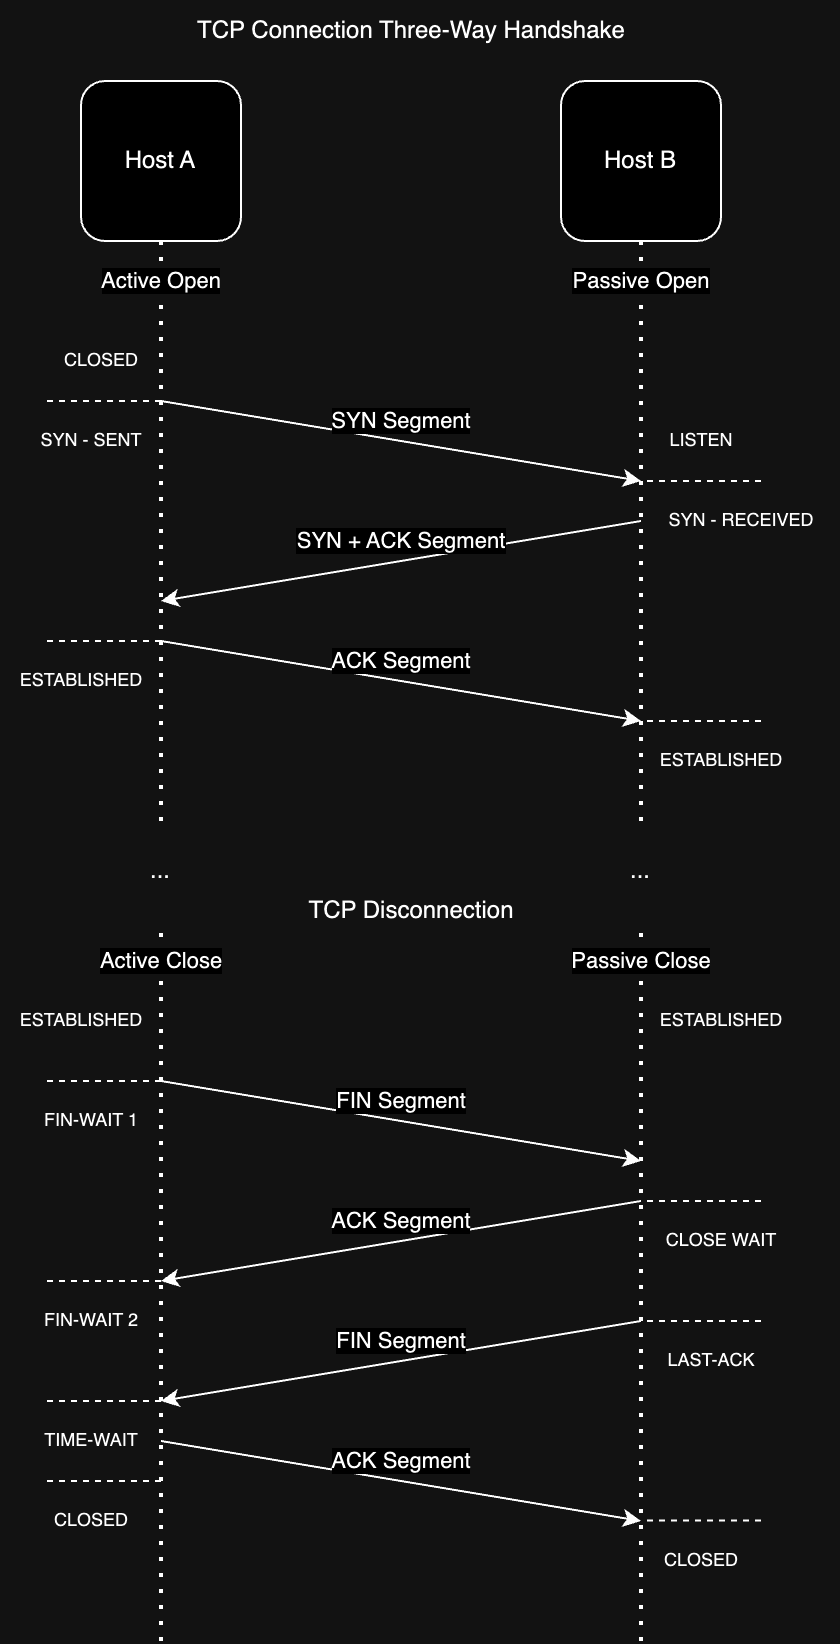

The diagram above was exported from draw.io. Its source (the exported page's mxGraphModel, read from the mxfile embedded in the PNG):
<mxGraphModel dx="636" dy="896" grid="1" gridSize="10" guides="1" tooltips="1" connect="1" arrows="1" fold="1" page="1" pageScale="1" pageWidth="850" pageHeight="1100" math="0" shadow="0">
  <root>
    <mxCell id="0" />
    <mxCell id="1" parent="0" />
    <mxCell id="HyUi36Cc61ldZ72YoO4--60" value="Host A" style="rounded=1;whiteSpace=wrap;html=1;fontSize=12;" vertex="1" parent="1">
      <mxGeometry x="120" y="40" width="80" height="80" as="geometry" />
    </mxCell>
    <mxCell id="HyUi36Cc61ldZ72YoO4--62" value="Active Open" style="endArrow=none;dashed=1;html=1;dashPattern=1 3;strokeWidth=2;rounded=0;exitX=0.5;exitY=0;exitDx=0;exitDy=0;" edge="1" parent="1" source="HyUi36Cc61ldZ72YoO4--118" target="HyUi36Cc61ldZ72YoO4--60">
      <mxGeometry x="0.8621" width="50" height="50" relative="1" as="geometry">
        <mxPoint x="160" y="400" as="sourcePoint" />
        <mxPoint x="159.5" y="160" as="targetPoint" />
        <mxPoint as="offset" />
      </mxGeometry>
    </mxCell>
    <mxCell id="HyUi36Cc61ldZ72YoO4--63" value="Host B" style="rounded=1;whiteSpace=wrap;html=1;fontSize=12;" vertex="1" parent="1">
      <mxGeometry x="360" y="40" width="80" height="80" as="geometry" />
    </mxCell>
    <mxCell id="HyUi36Cc61ldZ72YoO4--64" value="Passive Open" style="endArrow=none;dashed=1;html=1;dashPattern=1 3;strokeWidth=2;rounded=0;exitX=0.5;exitY=0;exitDx=0;exitDy=0;" edge="1" parent="1" target="HyUi36Cc61ldZ72YoO4--63" source="HyUi36Cc61ldZ72YoO4--117">
      <mxGeometry x="0.8621" width="50" height="50" relative="1" as="geometry">
        <mxPoint x="400" y="400" as="sourcePoint" />
        <mxPoint x="399.5" y="160" as="targetPoint" />
        <mxPoint as="offset" />
      </mxGeometry>
    </mxCell>
    <mxCell id="HyUi36Cc61ldZ72YoO4--66" value="SYN Segment" style="endArrow=classic;html=1;rounded=0;" edge="1" parent="1">
      <mxGeometry x="-0.0135" y="10" width="50" height="50" relative="1" as="geometry">
        <mxPoint x="160" y="200" as="sourcePoint" />
        <mxPoint x="400" y="240" as="targetPoint" />
        <mxPoint as="offset" />
      </mxGeometry>
    </mxCell>
    <mxCell id="HyUi36Cc61ldZ72YoO4--67" value="SYN + ACK Segment" style="endArrow=classic;html=1;rounded=0;" edge="1" parent="1">
      <mxGeometry x="-0.0135" y="-10" width="50" height="50" relative="1" as="geometry">
        <mxPoint x="400" y="260" as="sourcePoint" />
        <mxPoint x="160" y="300" as="targetPoint" />
        <mxPoint as="offset" />
      </mxGeometry>
    </mxCell>
    <mxCell id="HyUi36Cc61ldZ72YoO4--68" value="ACK Segment" style="endArrow=classic;html=1;rounded=0;" edge="1" parent="1">
      <mxGeometry x="-0.0135" y="10" width="50" height="50" relative="1" as="geometry">
        <mxPoint x="160" y="320" as="sourcePoint" />
        <mxPoint x="400" y="360" as="targetPoint" />
        <mxPoint as="offset" />
      </mxGeometry>
    </mxCell>
    <mxCell id="HyUi36Cc61ldZ72YoO4--70" value="" style="endArrow=none;dashed=1;html=1;rounded=0;" edge="1" parent="1">
      <mxGeometry width="50" height="50" relative="1" as="geometry">
        <mxPoint x="460" y="240" as="sourcePoint" />
        <mxPoint x="400" y="240" as="targetPoint" />
      </mxGeometry>
    </mxCell>
    <mxCell id="HyUi36Cc61ldZ72YoO4--71" value="" style="endArrow=none;dashed=1;html=1;rounded=0;" edge="1" parent="1">
      <mxGeometry width="50" height="50" relative="1" as="geometry">
        <mxPoint x="460" y="360" as="sourcePoint" />
        <mxPoint x="400" y="360" as="targetPoint" />
      </mxGeometry>
    </mxCell>
    <mxCell id="HyUi36Cc61ldZ72YoO4--72" value="" style="endArrow=none;dashed=1;html=1;rounded=0;" edge="1" parent="1">
      <mxGeometry width="50" height="50" relative="1" as="geometry">
        <mxPoint x="160" y="320" as="sourcePoint" />
        <mxPoint x="100" y="320" as="targetPoint" />
      </mxGeometry>
    </mxCell>
    <mxCell id="HyUi36Cc61ldZ72YoO4--73" value="" style="endArrow=none;dashed=1;html=1;rounded=0;" edge="1" parent="1">
      <mxGeometry width="50" height="50" relative="1" as="geometry">
        <mxPoint x="160" y="200" as="sourcePoint" />
        <mxPoint x="100" y="200" as="targetPoint" />
      </mxGeometry>
    </mxCell>
    <mxCell id="HyUi36Cc61ldZ72YoO4--74" value="CLOSED" style="text;html=1;align=center;verticalAlign=middle;resizable=0;points=[];autosize=1;strokeColor=none;fillColor=none;fontSize=9;" vertex="1" parent="1">
      <mxGeometry x="100" y="170" width="60" height="20" as="geometry" />
    </mxCell>
    <mxCell id="HyUi36Cc61ldZ72YoO4--75" value="LISTEN" style="text;html=1;align=center;verticalAlign=middle;resizable=0;points=[];autosize=1;strokeColor=none;fillColor=none;fontSize=9;" vertex="1" parent="1">
      <mxGeometry x="400" y="210" width="60" height="20" as="geometry" />
    </mxCell>
    <mxCell id="HyUi36Cc61ldZ72YoO4--76" value="SYN - SENT" style="text;html=1;align=center;verticalAlign=middle;resizable=0;points=[];autosize=1;strokeColor=none;fillColor=none;fontSize=9;" vertex="1" parent="1">
      <mxGeometry x="90" y="210" width="70" height="20" as="geometry" />
    </mxCell>
    <mxCell id="HyUi36Cc61ldZ72YoO4--77" value="SYN - RECEIVED" style="text;html=1;align=center;verticalAlign=middle;resizable=0;points=[];autosize=1;strokeColor=none;fillColor=none;fontSize=9;" vertex="1" parent="1">
      <mxGeometry x="400" y="250" width="100" height="20" as="geometry" />
    </mxCell>
    <mxCell id="HyUi36Cc61ldZ72YoO4--78" value="ESTABLISHED" style="text;html=1;align=center;verticalAlign=middle;resizable=0;points=[];autosize=1;strokeColor=none;fillColor=none;fontSize=9;" vertex="1" parent="1">
      <mxGeometry x="80" y="330" width="80" height="20" as="geometry" />
    </mxCell>
    <mxCell id="HyUi36Cc61ldZ72YoO4--97" value="TCP Connection Three-Way Handshake" style="text;html=1;align=center;verticalAlign=middle;resizable=0;points=[];autosize=1;strokeColor=none;fillColor=none;" vertex="1" parent="1">
      <mxGeometry x="165" width="240" height="30" as="geometry" />
    </mxCell>
    <mxCell id="HyUi36Cc61ldZ72YoO4--98" value="TCP Disconnection" style="text;html=1;align=center;verticalAlign=middle;resizable=0;points=[];autosize=1;strokeColor=none;fillColor=none;" vertex="1" parent="1">
      <mxGeometry x="220" y="440" width="130" height="30" as="geometry" />
    </mxCell>
    <mxCell id="HyUi36Cc61ldZ72YoO4--100" value="Active Close" style="endArrow=none;dashed=1;html=1;dashPattern=1 3;strokeWidth=2;rounded=0;entryX=0.5;entryY=1;entryDx=0;entryDy=0;" edge="1" parent="1" target="HyUi36Cc61ldZ72YoO4--118">
      <mxGeometry x="0.8889" width="50" height="50" relative="1" as="geometry">
        <mxPoint x="160" y="820" as="sourcePoint" />
        <mxPoint x="160" y="469.9999999999998" as="targetPoint" />
        <mxPoint as="offset" />
      </mxGeometry>
    </mxCell>
    <mxCell id="HyUi36Cc61ldZ72YoO4--102" value="Passive Close" style="endArrow=none;dashed=1;html=1;dashPattern=1 3;strokeWidth=2;rounded=0;entryX=0.5;entryY=1;entryDx=0;entryDy=0;" edge="1" parent="1" target="HyUi36Cc61ldZ72YoO4--117">
      <mxGeometry x="0.8889" width="50" height="50" relative="1" as="geometry">
        <mxPoint x="400" y="820" as="sourcePoint" />
        <mxPoint x="400" y="479.9999999999998" as="targetPoint" />
        <mxPoint as="offset" />
      </mxGeometry>
    </mxCell>
    <mxCell id="HyUi36Cc61ldZ72YoO4--103" value="FIN Segment" style="endArrow=classic;html=1;rounded=0;" edge="1" parent="1">
      <mxGeometry x="-0.0135" y="10" width="50" height="50" relative="1" as="geometry">
        <mxPoint x="160" y="540" as="sourcePoint" />
        <mxPoint x="400" y="580" as="targetPoint" />
        <mxPoint as="offset" />
      </mxGeometry>
    </mxCell>
    <mxCell id="HyUi36Cc61ldZ72YoO4--104" value="ACK Segment" style="endArrow=classic;html=1;rounded=0;" edge="1" parent="1">
      <mxGeometry x="-0.0135" y="-10" width="50" height="50" relative="1" as="geometry">
        <mxPoint x="400" y="600" as="sourcePoint" />
        <mxPoint x="160" y="640" as="targetPoint" />
        <mxPoint as="offset" />
      </mxGeometry>
    </mxCell>
    <mxCell id="HyUi36Cc61ldZ72YoO4--105" value="ACK Segment" style="endArrow=classic;html=1;rounded=0;" edge="1" parent="1">
      <mxGeometry x="-0.0135" y="10" width="50" height="50" relative="1" as="geometry">
        <mxPoint x="160" y="720" as="sourcePoint" />
        <mxPoint x="400" y="760" as="targetPoint" />
        <mxPoint as="offset" />
      </mxGeometry>
    </mxCell>
    <mxCell id="HyUi36Cc61ldZ72YoO4--106" value="" style="endArrow=none;dashed=1;html=1;rounded=0;" edge="1" parent="1">
      <mxGeometry width="50" height="50" relative="1" as="geometry">
        <mxPoint x="460" y="600" as="sourcePoint" />
        <mxPoint x="400" y="600" as="targetPoint" />
      </mxGeometry>
    </mxCell>
    <mxCell id="HyUi36Cc61ldZ72YoO4--107" value="" style="endArrow=none;dashed=1;html=1;rounded=0;" edge="1" parent="1">
      <mxGeometry width="50" height="50" relative="1" as="geometry">
        <mxPoint x="460" y="759.69" as="sourcePoint" />
        <mxPoint x="400" y="759.69" as="targetPoint" />
      </mxGeometry>
    </mxCell>
    <mxCell id="HyUi36Cc61ldZ72YoO4--108" value="" style="endArrow=none;dashed=1;html=1;rounded=0;" edge="1" parent="1">
      <mxGeometry width="50" height="50" relative="1" as="geometry">
        <mxPoint x="160" y="640" as="sourcePoint" />
        <mxPoint x="100" y="640" as="targetPoint" />
      </mxGeometry>
    </mxCell>
    <mxCell id="HyUi36Cc61ldZ72YoO4--109" value="" style="endArrow=none;dashed=1;html=1;rounded=0;" edge="1" parent="1">
      <mxGeometry width="50" height="50" relative="1" as="geometry">
        <mxPoint x="160" y="540" as="sourcePoint" />
        <mxPoint x="100" y="540" as="targetPoint" />
      </mxGeometry>
    </mxCell>
    <mxCell id="HyUi36Cc61ldZ72YoO4--112" value="FIN-WAIT 1" style="text;html=1;align=center;verticalAlign=middle;resizable=0;points=[];autosize=1;strokeColor=none;fillColor=none;fontSize=9;" vertex="1" parent="1">
      <mxGeometry x="90" y="550" width="70" height="20" as="geometry" />
    </mxCell>
    <mxCell id="HyUi36Cc61ldZ72YoO4--113" value="CLOSE WAIT" style="text;html=1;align=center;verticalAlign=middle;resizable=0;points=[];autosize=1;strokeColor=none;fillColor=none;fontSize=9;" vertex="1" parent="1">
      <mxGeometry x="400" y="610" width="80" height="20" as="geometry" />
    </mxCell>
    <mxCell id="HyUi36Cc61ldZ72YoO4--114" value="FIN-WAIT 2" style="text;html=1;align=center;verticalAlign=middle;resizable=0;points=[];autosize=1;strokeColor=none;fillColor=none;fontSize=9;" vertex="1" parent="1">
      <mxGeometry x="90" y="650" width="70" height="20" as="geometry" />
    </mxCell>
    <mxCell id="HyUi36Cc61ldZ72YoO4--117" value="..." style="text;html=1;strokeColor=none;fillColor=none;align=center;verticalAlign=middle;whiteSpace=wrap;rounded=0;" vertex="1" parent="1">
      <mxGeometry x="370" y="410" width="60" height="50" as="geometry" />
    </mxCell>
    <mxCell id="HyUi36Cc61ldZ72YoO4--118" value="..." style="text;html=1;strokeColor=none;fillColor=none;align=center;verticalAlign=middle;whiteSpace=wrap;rounded=0;" vertex="1" parent="1">
      <mxGeometry x="130" y="410" width="60" height="50" as="geometry" />
    </mxCell>
    <mxCell id="HyUi36Cc61ldZ72YoO4--125" value="ESTABLISHED" style="text;html=1;align=center;verticalAlign=middle;resizable=0;points=[];autosize=1;strokeColor=none;fillColor=none;fontSize=9;" vertex="1" parent="1">
      <mxGeometry x="80" y="500" width="80" height="20" as="geometry" />
    </mxCell>
    <mxCell id="HyUi36Cc61ldZ72YoO4--126" value="ESTABLISHED" style="text;html=1;align=center;verticalAlign=middle;resizable=0;points=[];autosize=1;strokeColor=none;fillColor=none;fontSize=9;" vertex="1" parent="1">
      <mxGeometry x="400" y="500" width="80" height="20" as="geometry" />
    </mxCell>
    <mxCell id="HyUi36Cc61ldZ72YoO4--129" value="FIN Segment" style="endArrow=classic;html=1;rounded=0;" edge="1" parent="1">
      <mxGeometry x="-0.0135" y="-10" width="50" height="50" relative="1" as="geometry">
        <mxPoint x="400" y="660" as="sourcePoint" />
        <mxPoint x="160" y="700" as="targetPoint" />
        <mxPoint as="offset" />
      </mxGeometry>
    </mxCell>
    <mxCell id="HyUi36Cc61ldZ72YoO4--130" value="" style="endArrow=none;dashed=1;html=1;rounded=0;" edge="1" parent="1">
      <mxGeometry width="50" height="50" relative="1" as="geometry">
        <mxPoint x="460" y="660" as="sourcePoint" />
        <mxPoint x="400" y="660" as="targetPoint" />
      </mxGeometry>
    </mxCell>
    <mxCell id="HyUi36Cc61ldZ72YoO4--131" value="LAST-ACK" style="text;html=1;align=center;verticalAlign=middle;resizable=0;points=[];autosize=1;strokeColor=none;fillColor=none;fontSize=9;" vertex="1" parent="1">
      <mxGeometry x="400" y="670" width="70" height="20" as="geometry" />
    </mxCell>
    <mxCell id="HyUi36Cc61ldZ72YoO4--132" value="" style="endArrow=none;dashed=1;html=1;rounded=0;" edge="1" parent="1">
      <mxGeometry width="50" height="50" relative="1" as="geometry">
        <mxPoint x="160" y="700" as="sourcePoint" />
        <mxPoint x="100" y="700" as="targetPoint" />
      </mxGeometry>
    </mxCell>
    <mxCell id="HyUi36Cc61ldZ72YoO4--133" value="TIME-WAIT" style="text;html=1;align=center;verticalAlign=middle;resizable=0;points=[];autosize=1;strokeColor=none;fillColor=none;fontSize=9;" vertex="1" parent="1">
      <mxGeometry x="90" y="710" width="70" height="20" as="geometry" />
    </mxCell>
    <mxCell id="HyUi36Cc61ldZ72YoO4--135" value="" style="endArrow=none;dashed=1;html=1;rounded=0;" edge="1" parent="1">
      <mxGeometry width="50" height="50" relative="1" as="geometry">
        <mxPoint x="160" y="740" as="sourcePoint" />
        <mxPoint x="100" y="740" as="targetPoint" />
      </mxGeometry>
    </mxCell>
    <mxCell id="HyUi36Cc61ldZ72YoO4--136" value="CLOSED" style="text;html=1;align=center;verticalAlign=middle;resizable=0;points=[];autosize=1;strokeColor=none;fillColor=none;fontSize=9;" vertex="1" parent="1">
      <mxGeometry x="95" y="750" width="60" height="20" as="geometry" />
    </mxCell>
    <mxCell id="HyUi36Cc61ldZ72YoO4--137" value="CLOSED" style="text;html=1;align=center;verticalAlign=middle;resizable=0;points=[];autosize=1;strokeColor=none;fillColor=none;fontSize=9;" vertex="1" parent="1">
      <mxGeometry x="400" y="770" width="60" height="20" as="geometry" />
    </mxCell>
    <mxCell id="HyUi36Cc61ldZ72YoO4--138" value="ESTABLISHED" style="text;html=1;align=center;verticalAlign=middle;resizable=0;points=[];autosize=1;strokeColor=none;fillColor=none;fontSize=9;" vertex="1" parent="1">
      <mxGeometry x="400" y="370" width="80" height="20" as="geometry" />
    </mxCell>
  </root>
</mxGraphModel>